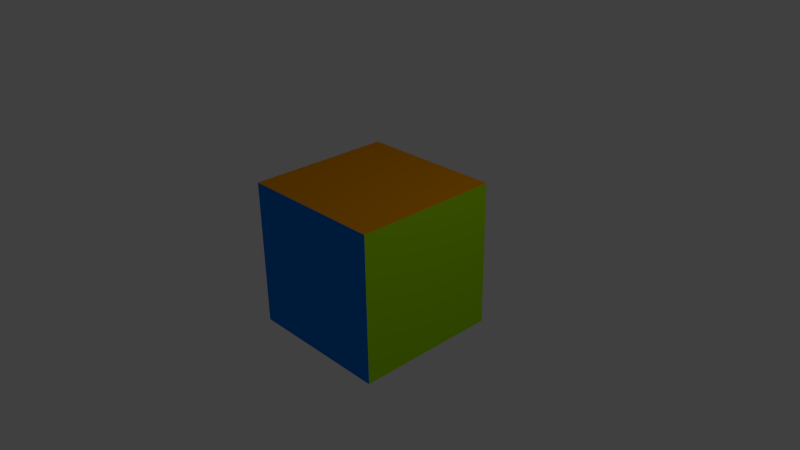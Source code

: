 # Source: OBJexportTest.blend  (saved by Blender 2.67.1; exported with 4.5.12 LTS)
import bpy
from mathutils import Matrix  # noqa: F401  (used for matrix-valued properties, if any)

bpy.ops.wm.read_factory_settings(use_empty=True)
scene = bpy.context.scene
scene.name = 'Scene'

# ---- collections
col_collection_1 = bpy.data.collections.new('Collection 1'); scene.collection.children.link(col_collection_1)

# ---- materials (node trees are filled in below, after node groups)
mat_orange = bpy.data.materials.new('Orange')
mat_orange.alpha_threshold = 0.0
mat_orange.use_transparent_shadow = False
mat_orange.diffuse_color = (0.8, 0.2924, 0.0, 1.0)
mat_orange.roughness = 0.5
mat_orange.line_color = (0.0, 0.0, 0.0, 1.0)
mat_blue = bpy.data.materials.new('Blue')
mat_blue.alpha_threshold = 0.0
mat_blue.use_transparent_shadow = False
mat_blue.diffuse_color = (0.000498, 0.2004, 0.8, 1.0)
mat_blue.roughness = 0.5
mat_blue.line_color = (0.0, 0.0, 0.0, 1.0)
mat_green = bpy.data.materials.new('Green')
mat_green.alpha_threshold = 0.0
mat_green.use_transparent_shadow = False
mat_green.diffuse_color = (0.4, 0.8, 0.0, 1.0)
mat_green.roughness = 0.5
mat_green.line_color = (0.0, 0.0, 0.0, 1.0)

# ---- material node trees

# ---- world
world_world = bpy.data.worlds.new('World'); scene.world = world_world
world_world.color = (0.05088, 0.05088, 0.05088)
world_world.use_sun_shadow = False
world_world.sun_shadow_jitter_overblur = 0.0
world_world.cycles.sampling_method = 'MANUAL'
world_world.cycles.sample_map_resolution = 256

# ---- cameras
cam_camera = bpy.data.cameras.new('Camera')
cam_camera.clip_end = 100.0
cam_camera.lens = 35.0
cam_camera.sensor_width = 32.0
cam_camera.sensor_height = 18.0
cam_camera.ortho_scale = 7.314
cam_camera.dof.focus_distance = 0.0
cam_camera.dof.aperture_fstop = 128.0

# ---- lights
light_lamp = bpy.data.lights.new('Lamp', 'POINT')
light_lamp.transmission_factor = 0.0
light_lamp.cutoff_distance = 30.0
light_lamp.energy = 100.0
light_lamp.shadow_buffer_clip_start = 1.001
light_lamp.shadow_soft_size = 0.1
light_lamp.shadow_maximum_resolution = 0.006
light_lamp.use_absolute_resolution = True
light_lamp.cycles.use_multiple_importance_sampling = False

# ---- meshes
me_cube = bpy.data.meshes.new('Cube')
me_cube.from_pydata([(1.0, 1.0, -1.0), (1.0, -1.0, -1.0), (-1.0, -1.0, -1.0), (-1.0, 1.0, -1.0), (1.0, 1.0, 1.0), (1.0, -1.0, 1.0), (-1.0, -1.0, 1.0), (-1.0, 1.0, 1.0)], [], [(0, 1, 2, 3), (4, 7, 6, 5), (0, 4, 5, 1), (1, 5, 6, 2), (2, 6, 7, 3), (4, 0, 3, 7)])
me_cube.polygons.foreach_set('material_index', [0, 0, 2, 1, 0, 0])
_uv = me_cube.uv_layers.new(name='UV coord')
_uv.uv.foreach_set('vector', [8.659e-05, 0.9999, 8.665e-05, 0.75, 0.25, 0.75, 0.25, 0.9999, 0.75, 0.9999, 0.5, 0.9999, 0.5, 0.75, 0.75, 0.75, 0.25, 0.25, 0.5, 0.25, 0.5, 0.5, 0.25, 0.5, 0.25, 0.5, 0.5, 0.5, 0.5, 0.75, 0.25, 0.75, 0.25, 0.75, 0.5, 0.75, 0.5, 0.9999, 0.25, 0.9999, 0.5, 0.25, 0.25, 0.25, 0.25, 8.659e-05, 0.5, 8.73e-05])
me_cube.materials.append(mat_orange)
me_cube.materials.append(mat_blue)
me_cube.materials.append(mat_green)
me_cube.use_remesh_preserve_volume = False
me_cube.use_remesh_preserve_attributes = False
me_cube.use_mirror_vertex_groups = False
me_cube.update()

# ---- objects
ob_cube = bpy.data.objects.new('Cube', me_cube)
ob_lamp = bpy.data.objects.new('Lamp', light_lamp)
ob_camera = bpy.data.objects.new('Camera', cam_camera)

# ---- transforms, parenting, visibility, modifiers, constraints
ob_cube.location = (0.0, 0.0, 0.0)
ob_cube.lock_rotations_4d = False
ob_cube.empty_display_type = 'ARROWS'
ob_cube.lineart.crease_threshold = 0.0
ob_lamp.location = (4.076, 1.005, 5.904)
ob_lamp.rotation_euler = (0.6503, 0.05522, 1.866)
ob_lamp.lock_rotations_4d = False
ob_lamp.empty_display_type = 'ARROWS'
ob_lamp.color = (0.0, 0.0, 0.0, 0.0)
ob_lamp.lineart.crease_threshold = 0.0
ob_camera.location = (7.481, -6.508, 5.344)
ob_camera.rotation_euler = (1.109, 0.01082, 0.8149)
ob_camera.lock_rotations_4d = False
ob_camera.empty_display_type = 'ARROWS'
ob_camera.color = (0.0, 0.0, 0.0, 0.0)
ob_camera.display_type = 'WIRE'
ob_camera.lineart.crease_threshold = 0.0

# ---- collection membership
col_collection_1.objects.link(ob_cube)
col_collection_1.objects.link(ob_lamp)
col_collection_1.objects.link(ob_camera)

# ---- scene / render settings (as saved in the file)
scene.camera = ob_camera
scene.frame_start = 1; scene.frame_end = 250; scene.frame_set(1)
scene.render.engine = 'BLENDER_EEVEE_NEXT'
scene.render.image_settings.color_mode = 'RGB'
scene.render.image_settings.compression = 90
scene.render.resolution_percentage = 50
scene.render.dither_intensity = 0.0
scene.cycles.use_denoising = False
scene.cycles.samples = 10
scene.cycles.sampling_pattern = 'TABULATED_SOBOL'
scene.cycles.light_sampling_threshold = 0.0
scene.cycles.use_adaptive_sampling = False
scene.cycles.use_light_tree = False
scene.cycles.blur_glossy = 0.0
scene.cycles.volume_bounces = 1
scene.cycles.pixel_filter_type = 'GAUSSIAN'
scene.cycles.sample_clamp_indirect = 0.0
scene.view_settings.view_transform = 'Standard'
bpy.context.view_layer.update()
